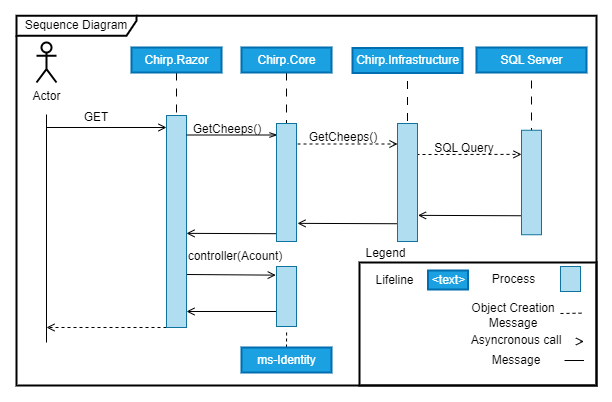

The diagram above was exported from draw.io. Its source (the exported page's mxGraphModel, read from the mxfile embedded in the PNG):
<mxGraphModel dx="659" dy="271" grid="0" gridSize="10" guides="1" tooltips="1" connect="1" arrows="1" fold="1" page="1" pageScale="1" pageWidth="827" pageHeight="1169" background="#ffffff" math="0" shadow="0">
  <root>
    <mxCell id="0" />
    <mxCell id="1" parent="0" />
    <mxCell id="14" style="edgeStyle=none;html=1;entryX=0.5;entryY=0;entryDx=0;entryDy=0;dashed=1;dashPattern=8 8;strokeColor=#000000;fontColor=#000000;endArrow=none;endFill=0;exitX=0.5;exitY=1;exitDx=0;exitDy=0;" parent="1" source="3" target="12" edge="1">
      <mxGeometry relative="1" as="geometry">
        <mxPoint x="210" y="85" as="sourcePoint" />
      </mxGeometry>
    </mxCell>
    <mxCell id="3" value="Chirp.Razor" style="html=1;strokeColor=#006EAF;strokeWidth=2;fillColor=#1ba1e2;fontColor=#ffffff;" parent="1" vertex="1">
      <mxGeometry x="165" y="55" width="90" height="25" as="geometry" />
    </mxCell>
    <mxCell id="4" value="&lt;font color=&quot;#000000&quot;&gt;Actor&lt;/font&gt;" style="shape=umlActor;verticalLabelPosition=bottom;verticalAlign=top;html=1;strokeColor=#000000;strokeWidth=2;" parent="1" vertex="1">
      <mxGeometry x="70" y="50" width="20" height="40" as="geometry" />
    </mxCell>
    <mxCell id="8" value="" style="endArrow=none;html=1;strokeColor=#000000;" parent="1" edge="1">
      <mxGeometry width="50" height="50" relative="1" as="geometry">
        <mxPoint x="80" y="122" as="sourcePoint" />
        <mxPoint x="80" y="350" as="targetPoint" />
      </mxGeometry>
    </mxCell>
    <mxCell id="10" value="" style="endArrow=open;html=1;strokeColor=#000000;fontColor=#000000;endFill=0;" parent="1" edge="1">
      <mxGeometry width="50" height="50" relative="1" as="geometry">
        <mxPoint x="80" y="135" as="sourcePoint" />
        <mxPoint x="200" y="135" as="targetPoint" />
      </mxGeometry>
    </mxCell>
    <mxCell id="11" value="Sequence Diagram" style="shape=umlFrame;whiteSpace=wrap;html=1;strokeColor=#000000;strokeWidth=2;width=120;height=20;" parent="1" vertex="1">
      <mxGeometry x="50" y="23.25" width="580" height="369.75" as="geometry" />
    </mxCell>
    <mxCell id="45" style="edgeStyle=none;html=1;exitX=0;exitY=1;exitDx=0;exitDy=0;dashed=1;strokeColor=#000000;fontColor=#000000;endArrow=open;endFill=0;targetPerimeterSpacing=18;" parent="1" source="12" edge="1">
      <mxGeometry relative="1" as="geometry">
        <mxPoint x="80" y="335" as="targetPoint" />
      </mxGeometry>
    </mxCell>
    <mxCell id="46" style="edgeStyle=none;html=1;exitX=1;exitY=0.75;exitDx=0;exitDy=0;strokeColor=#000000;fontColor=#000000;endArrow=open;endFill=0;targetPerimeterSpacing=18;entryX=-0.039;entryY=0.144;entryDx=0;entryDy=0;entryPerimeter=0;" parent="1" source="12" target="48" edge="1">
      <mxGeometry relative="1" as="geometry">
        <mxPoint x="310" y="281.94029850746267" as="targetPoint" />
      </mxGeometry>
    </mxCell>
    <mxCell id="12" value="" style="html=1;strokeColor=#10739e;strokeWidth=1;fillColor=#b1ddf0;" parent="1" vertex="1">
      <mxGeometry x="200" y="123" width="20" height="212" as="geometry" />
    </mxCell>
    <mxCell id="13" value="GET" style="text;html=1;strokeColor=none;fillColor=none;align=center;verticalAlign=middle;whiteSpace=wrap;rounded=0;strokeWidth=1;fontColor=#000000;" parent="1" vertex="1">
      <mxGeometry x="100" y="115" width="60" height="20" as="geometry" />
    </mxCell>
    <mxCell id="15" style="edgeStyle=none;html=1;entryX=0.5;entryY=0;entryDx=0;entryDy=0;dashed=1;dashPattern=8 8;strokeColor=#000000;fontColor=#000000;endArrow=none;endFill=0;exitX=0.5;exitY=1;exitDx=0;exitDy=0;" parent="1" target="17" edge="1">
      <mxGeometry relative="1" as="geometry">
        <mxPoint x="441" y="72.5" as="sourcePoint" />
      </mxGeometry>
    </mxCell>
    <mxCell id="16" value="Chirp.Infrastructure" style="html=1;strokeColor=#006EAF;strokeWidth=2;fillColor=#1ba1e2;fontColor=#ffffff;" parent="1" vertex="1">
      <mxGeometry x="386" y="55.5" width="110" height="25" as="geometry" />
    </mxCell>
    <mxCell id="31" style="edgeStyle=none;html=1;entryX=0;entryY=0.25;entryDx=0;entryDy=0;dashed=1;strokeColor=#000000;fontColor=#000000;endArrow=open;endFill=0;targetPerimeterSpacing=18;" parent="1" edge="1">
      <mxGeometry relative="1" as="geometry">
        <mxPoint x="450" y="162" as="sourcePoint" />
        <mxPoint x="555" y="161.875" as="targetPoint" />
      </mxGeometry>
    </mxCell>
    <mxCell id="18" style="edgeStyle=none;html=1;exitX=0.5;exitY=1;exitDx=0;exitDy=0;entryX=0.5;entryY=0;entryDx=0;entryDy=0;dashed=1;dashPattern=8 8;strokeColor=#000000;fontColor=#000000;endArrow=none;endFill=0;" parent="1" source="19" target="20" edge="1">
      <mxGeometry relative="1" as="geometry" />
    </mxCell>
    <mxCell id="19" value="Chirp.Core" style="html=1;strokeColor=#006EAF;strokeWidth=2;fillColor=#1ba1e2;fontColor=#ffffff;" parent="1" vertex="1">
      <mxGeometry x="275" y="55" width="90" height="25" as="geometry" />
    </mxCell>
    <mxCell id="25" style="edgeStyle=none;html=1;exitX=1;exitY=0.25;exitDx=0;exitDy=0;entryX=0;entryY=0.25;entryDx=0;entryDy=0;strokeColor=#000000;fontColor=#000000;endArrow=open;endFill=0;dashed=1;" parent="1" edge="1">
      <mxGeometry relative="1" as="geometry">
        <mxPoint x="331" y="151.5" as="sourcePoint" />
        <mxPoint x="431" y="151.5" as="targetPoint" />
      </mxGeometry>
    </mxCell>
    <mxCell id="22" value="" style="endArrow=openThin;html=1;strokeColor=#000000;fontColor=#000000;exitX=1;exitY=0.25;exitDx=0;exitDy=0;entryX=0;entryY=0.25;entryDx=0;entryDy=0;endFill=0;" parent="1" edge="1">
      <mxGeometry width="50" height="50" relative="1" as="geometry">
        <mxPoint x="220" y="142.5" as="sourcePoint" />
        <mxPoint x="311" y="142.5" as="targetPoint" />
      </mxGeometry>
    </mxCell>
    <mxCell id="23" value="GetCheeps()" style="text;html=1;strokeColor=none;fillColor=none;align=center;verticalAlign=middle;whiteSpace=wrap;rounded=0;strokeWidth=1;fontColor=#000000;" parent="1" vertex="1">
      <mxGeometry x="347" y="135" width="60" height="20" as="geometry" />
    </mxCell>
    <mxCell id="27" style="edgeStyle=none;html=1;entryX=0.5;entryY=0;entryDx=0;entryDy=0;dashed=1;dashPattern=8 8;strokeColor=#000000;fontColor=#000000;endArrow=none;endFill=0;exitX=0.5;exitY=1;exitDx=0;exitDy=0;" parent="1" target="29" edge="1">
      <mxGeometry relative="1" as="geometry">
        <mxPoint x="565" y="71.99999999999994" as="sourcePoint" />
      </mxGeometry>
    </mxCell>
    <mxCell id="28" value="SQL Server" style="html=1;strokeColor=#006EAF;strokeWidth=2;fillColor=#1ba1e2;fontColor=#ffffff;" parent="1" vertex="1">
      <mxGeometry x="510" y="55" width="110" height="25" as="geometry" />
    </mxCell>
    <mxCell id="37" style="edgeStyle=none;html=1;exitX=0;exitY=1;exitDx=0;exitDy=0;strokeColor=#000000;fontColor=#000000;endArrow=open;endFill=0;targetPerimeterSpacing=18;entryX=1.026;entryY=0.931;entryDx=0;entryDy=0;entryPerimeter=0;" parent="1" edge="1">
      <mxGeometry relative="1" as="geometry">
        <mxPoint x="555" y="223.25" as="sourcePoint" />
        <mxPoint x="451.52" y="222.858" as="targetPoint" />
      </mxGeometry>
    </mxCell>
    <mxCell id="29" value="" style="html=1;strokeColor=#10739e;strokeWidth=1;fillColor=#b1ddf0;" parent="1" vertex="1">
      <mxGeometry x="555" y="137.75" width="20" height="104.5" as="geometry" />
    </mxCell>
    <mxCell id="34" value="GetCheeps()" style="text;html=1;strokeColor=none;fillColor=none;align=center;verticalAlign=middle;whiteSpace=wrap;rounded=0;strokeWidth=1;fontColor=#000000;" parent="1" vertex="1">
      <mxGeometry x="231" y="127" width="60" height="20" as="geometry" />
    </mxCell>
    <mxCell id="35" value="SQL Query" style="text;html=1;strokeColor=none;fillColor=none;align=center;verticalAlign=middle;whiteSpace=wrap;rounded=0;strokeWidth=1;fontColor=#000000;" parent="1" vertex="1">
      <mxGeometry x="463" y="145.75" width="70" height="20" as="geometry" />
    </mxCell>
    <mxCell id="41" style="edgeStyle=none;html=1;exitX=0;exitY=1;exitDx=0;exitDy=0;strokeColor=#000000;fontColor=#000000;endArrow=open;endFill=0;targetPerimeterSpacing=18;entryX=1.026;entryY=0.931;entryDx=0;entryDy=0;entryPerimeter=0;" parent="1" edge="1">
      <mxGeometry relative="1" as="geometry">
        <mxPoint x="434.48" y="231.24999999999994" as="sourcePoint" />
        <mxPoint x="331" y="230.858" as="targetPoint" />
      </mxGeometry>
    </mxCell>
    <mxCell id="43" style="edgeStyle=none;html=1;exitX=0;exitY=1;exitDx=0;exitDy=0;strokeColor=#000000;fontColor=#000000;endArrow=open;endFill=0;targetPerimeterSpacing=18;entryX=1.026;entryY=0.931;entryDx=0;entryDy=0;entryPerimeter=0;" parent="1" edge="1">
      <mxGeometry relative="1" as="geometry">
        <mxPoint x="323.48" y="241.24999999999994" as="sourcePoint" />
        <mxPoint x="220" y="240.858" as="targetPoint" />
      </mxGeometry>
    </mxCell>
    <mxCell id="20" value="" style="html=1;strokeColor=#10739e;strokeWidth=1;fillColor=#b1ddf0;" parent="1" vertex="1">
      <mxGeometry x="310" y="131" width="20" height="118" as="geometry" />
    </mxCell>
    <mxCell id="17" value="" style="html=1;strokeColor=#10739e;strokeWidth=1;fillColor=#b1ddf0;" parent="1" vertex="1">
      <mxGeometry x="431" y="131" width="20" height="118" as="geometry" />
    </mxCell>
    <mxCell id="47" value="&lt;span&gt;&lt;span dir=&quot;ltr&quot; class=&quot;ui-provider buk bul bln bum bun buo bup buq bur bus but buu buv buw bux buy buz bva bvb bvc bvd bve bvf bvg bvh bvi bvj bvk bvl bvm bvn bvo bvp bvq bvr&quot;&gt;controller(Acount)&lt;/span&gt;&lt;/span&gt;" style="text;html=1;strokeColor=none;fillColor=none;align=center;verticalAlign=middle;whiteSpace=wrap;rounded=0;strokeWidth=1;fontColor=#000000;" parent="1" vertex="1">
      <mxGeometry x="234.00000000000003" y="254" width="70" height="20" as="geometry" />
    </mxCell>
    <mxCell id="49" style="edgeStyle=none;html=1;exitX=0;exitY=0.75;exitDx=0;exitDy=0;strokeColor=#000000;fontColor=#000000;endArrow=open;endFill=0;targetPerimeterSpacing=18;" parent="1" source="48" edge="1">
      <mxGeometry relative="1" as="geometry">
        <mxPoint x="220" y="319" as="targetPoint" />
      </mxGeometry>
    </mxCell>
    <mxCell id="48" value="" style="html=1;strokeColor=#10739e;strokeWidth=1;fillColor=#b1ddf0;" parent="1" vertex="1">
      <mxGeometry x="310" y="274" width="20" height="60" as="geometry" />
    </mxCell>
    <mxCell id="51" style="edgeStyle=none;html=1;exitX=0.5;exitY=0;exitDx=0;exitDy=0;entryX=0.506;entryY=1.049;entryDx=0;entryDy=0;entryPerimeter=0;strokeColor=#000000;fontColor=#000000;endArrow=none;endFill=0;targetPerimeterSpacing=18;dashed=1;" parent="1" source="50" target="48" edge="1">
      <mxGeometry relative="1" as="geometry" />
    </mxCell>
    <mxCell id="50" value="ms-Identity" style="html=1;strokeColor=#006EAF;strokeWidth=2;fillColor=#1ba1e2;fontColor=#ffffff;" parent="1" vertex="1">
      <mxGeometry x="275" y="355" width="90" height="25" as="geometry" />
    </mxCell>
    <mxCell id="57" value="" style="html=1;strokeColor=#10739e;strokeWidth=1;fillColor=#b1ddf0;" parent="1" vertex="1">
      <mxGeometry x="594" y="274" width="20" height="25" as="geometry" />
    </mxCell>
    <mxCell id="58" value="" style="rounded=0;whiteSpace=wrap;html=1;sketch=0;strokeColor=#000000;strokeWidth=2;fontColor=#000000;fillColor=none;gradientColor=none;" parent="1" vertex="1">
      <mxGeometry x="393" y="270" width="237" height="123" as="geometry" />
    </mxCell>
    <mxCell id="59" value="Process" style="text;html=1;strokeColor=none;fillColor=none;align=center;verticalAlign=middle;whiteSpace=wrap;rounded=0;sketch=0;strokeWidth=2;fontColor=#000000;" parent="1" vertex="1">
      <mxGeometry x="517.5" y="277" width="59" height="19" as="geometry" />
    </mxCell>
    <mxCell id="60" style="edgeStyle=none;html=1;entryX=0;entryY=0.25;entryDx=0;entryDy=0;dashed=1;strokeColor=#000000;fontColor=#000000;endArrow=none;endFill=0;targetPerimeterSpacing=18;" parent="1" edge="1">
      <mxGeometry relative="1" as="geometry">
        <mxPoint x="594" y="321" as="sourcePoint" />
        <mxPoint x="617.5" y="320.615" as="targetPoint" />
      </mxGeometry>
    </mxCell>
    <mxCell id="61" value="Object Creation Message" style="text;html=1;strokeColor=none;fillColor=none;align=center;verticalAlign=middle;whiteSpace=wrap;rounded=0;sketch=0;strokeWidth=2;fontColor=#000000;" parent="1" vertex="1">
      <mxGeometry x="499" y="313" width="96" height="19" as="geometry" />
    </mxCell>
    <mxCell id="62" style="edgeStyle=none;html=1;entryX=0;entryY=0.25;entryDx=0;entryDy=0;strokeColor=#000000;fontColor=#000000;endArrow=open;endFill=0;targetPerimeterSpacing=1;startArrow=none;startFill=0;" parent="1" edge="1">
      <mxGeometry relative="1" as="geometry">
        <mxPoint x="614" y="349" as="sourcePoint" />
        <mxPoint x="617.5" y="349.005" as="targetPoint" />
      </mxGeometry>
    </mxCell>
    <mxCell id="63" value="Asyncronous call" style="text;html=1;strokeColor=none;fillColor=none;align=center;verticalAlign=middle;whiteSpace=wrap;rounded=0;sketch=0;strokeWidth=2;fontColor=#000000;" parent="1" vertex="1">
      <mxGeometry x="501.5" y="338" width="96" height="19" as="geometry" />
    </mxCell>
    <mxCell id="65" style="edgeStyle=none;html=1;entryX=0;entryY=0.25;entryDx=0;entryDy=0;strokeColor=#000000;fontColor=#000000;endArrow=none;endFill=0;targetPerimeterSpacing=18;" parent="1" edge="1">
      <mxGeometry relative="1" as="geometry">
        <mxPoint x="598" y="368" as="sourcePoint" />
        <mxPoint x="617.5" y="367.995" as="targetPoint" />
      </mxGeometry>
    </mxCell>
    <mxCell id="66" value="Message" style="text;html=1;strokeColor=none;fillColor=none;align=center;verticalAlign=middle;whiteSpace=wrap;rounded=0;sketch=0;strokeWidth=2;fontColor=#000000;" parent="1" vertex="1">
      <mxGeometry x="501.5" y="358" width="96" height="19" as="geometry" />
    </mxCell>
    <mxCell id="67" value="&amp;lt;text&amp;gt;" style="html=1;strokeColor=#006EAF;strokeWidth=2;fillColor=#1ba1e2;fontColor=#ffffff;" parent="1" vertex="1">
      <mxGeometry x="461.5" y="278" width="40" height="19" as="geometry" />
    </mxCell>
    <mxCell id="68" value="Lifeline" style="text;html=1;strokeColor=none;fillColor=none;align=center;verticalAlign=middle;whiteSpace=wrap;rounded=0;sketch=0;strokeWidth=2;fontColor=#000000;" parent="1" vertex="1">
      <mxGeometry x="399" y="278" width="59" height="19" as="geometry" />
    </mxCell>
    <mxCell id="71" value="Legend" style="text;html=1;strokeColor=none;fillColor=none;align=center;verticalAlign=middle;whiteSpace=wrap;rounded=0;sketch=0;strokeWidth=2;fontColor=#000000;" parent="1" vertex="1">
      <mxGeometry x="390" y="251" width="59" height="19" as="geometry" />
    </mxCell>
  </root>
</mxGraphModel>